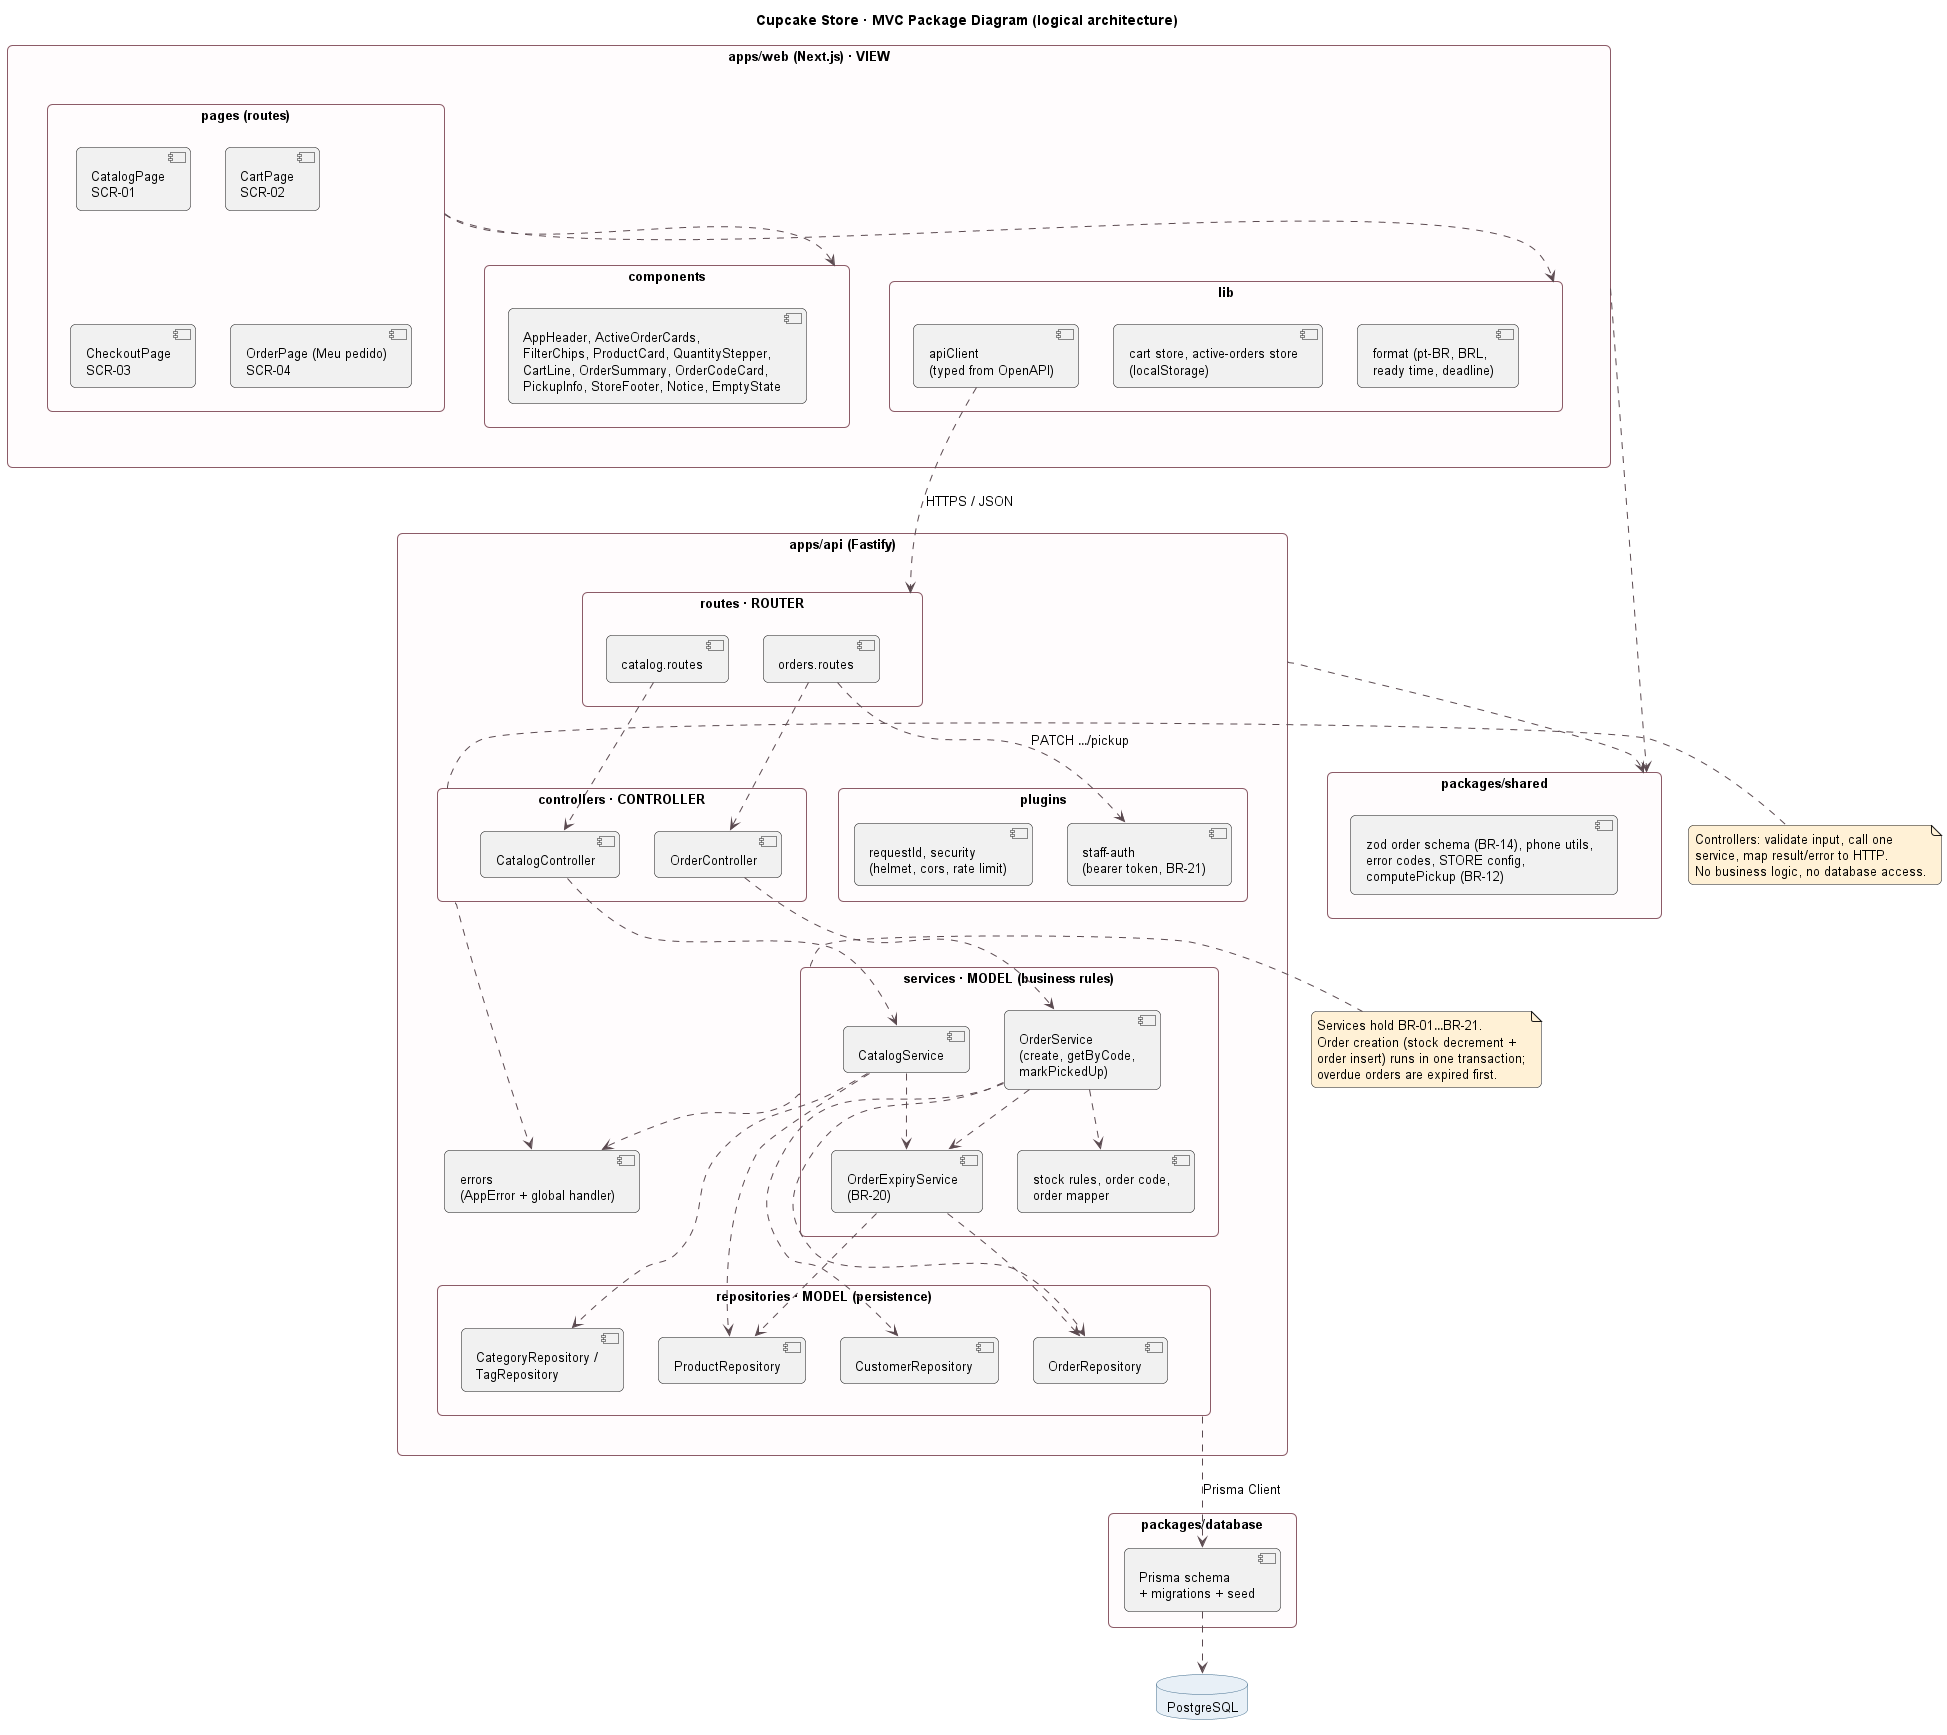

The diagram above was rendered by PlantUML. Its source (embedded in the PNG):
@startuml package-diagram
!include ../_style.iuml
title Cupcake Store · MVC Package Diagram (logical architecture)
skinparam packageStyle rectangle

package "apps/web (Next.js) · VIEW" as WEB {
  package "pages (routes)" as WPages {
    [CatalogPage\nSCR-01] as P1
    [CartPage\nSCR-02] as P2
    [CheckoutPage\nSCR-03] as P3
    [OrderPage (Meu pedido)\nSCR-04] as P4
  }
  package "components" as WComp {
    [AppHeader, ActiveOrderCards,\nFilterChips, ProductCard, QuantityStepper,\nCartLine, OrderSummary, OrderCodeCard,\nPickupInfo, StoreFooter, Notice, EmptyState] as C1
  }
  package "lib" as WLib {
    [apiClient\n(typed from OpenAPI)] as AC
    [cart store, active-orders store\n(localStorage)] as CS
    [format (pt-BR, BRL,\nready time, deadline)] as FMT
  }
}

package "apps/api (Fastify)" as API {
  package "plugins" as PL {
    [requestId, security\n(helmet, cors, rate limit)] as PLS
    [staff-auth\n(bearer token, BR-21)] as SA
  }
  package "routes · ROUTER" as R {
    [catalog.routes] as R1
    [orders.routes] as R2
  }
  package "controllers · CONTROLLER" as CT {
    [CatalogController] as CC
    [OrderController] as OC
  }
  package "services · MODEL (business rules)" as SV {
    [CatalogService] as CSV
    [OrderService\n(create, getByCode,\nmarkPickedUp)] as OSV
    [OrderExpiryService\n(BR-20)] as XSV
    [stock rules, order code,\norder mapper] as UT
  }
  package "repositories · MODEL (persistence)" as RP {
    [ProductRepository] as PR
    [CategoryRepository /\nTagRepository] as CR
    [CustomerRepository] as CUR
    [OrderRepository] as OR
  }
  [errors\n(AppError + global handler)] as ERR
}

package "packages/database" as DBP {
  [Prisma schema\n+ migrations + seed] as PS
}

package "packages/shared" as SH {
  [zod order schema (BR-14), phone utils,\nerror codes, STORE config,\ncomputePickup (BR-12)] as SHV
}

database "PostgreSQL" as PG

WPages ..> WComp
WPages ..> WLib
AC ..> R : HTTPS / JSON
R1 ..> CC
R2 ..> OC
R2 ..> SA : PATCH …/pickup
CC ..> CSV
OC ..> OSV
CSV ..> XSV
OSV ..> XSV
OSV ..> UT
CSV ..> PR
CSV ..> CR
OSV ..> CUR
OSV ..> OR
XSV ..> OR
XSV ..> PR
RP ..> PS : Prisma Client
PS ..> PG
CT ..> ERR
SV ..> ERR
WEB ..> SH
API ..> SH

note right of CT
  Controllers: validate input, call one
  service, map result/error to HTTP.
  No business logic, no database access.
end note
note right of SV
  Services hold BR-01…BR-21.
  Order creation (stock decrement +
  order insert) runs in one transaction;
  overdue orders are expired first.
end note
@enduml